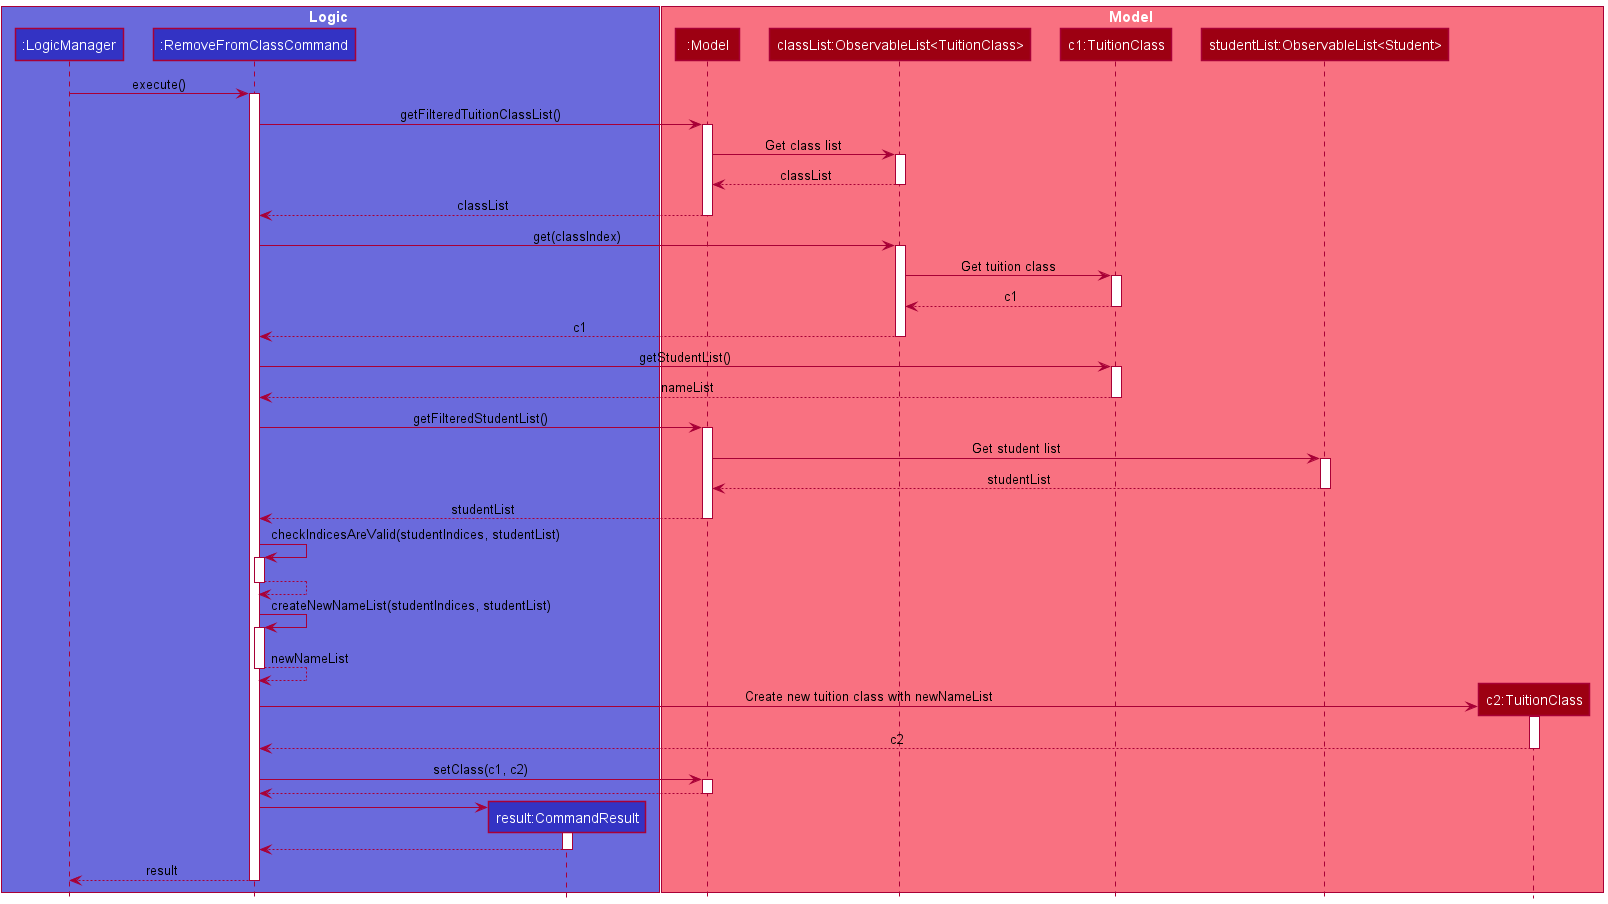

The diagram above was rendered by PlantUML. Its source (embedded in the PNG):
@startuml
'https://plantuml.com/sequence-diagram

!include Style.puml

box Logic LOGIC_COLOR_T2

participant ":LogicManager" as LogicManager LOGIC_COLOR
participant ":RemoveFromClassCommand" as RemoveFromClassCommand LOGIC_COLOR
participant "result:CommandResult" as CommandResult LOGIC_COLOR
end box
box Model MODEL_COLOR_T1
participant ":Model" as Model MODEL_COLOR
participant "classList:ObservableList<TuitionClass>" as tuitionClassList MODEL_COLOR
participant "c1:TuitionClass" as TuitionClass MODEL_COLOR
participant "studentList:ObservableList<Student>" as studentList MODEL_COLOR
participant "c2:TuitionClass" as newTuitionClass MODEL_COLOR
end box

LogicManager -> RemoveFromClassCommand: execute()
activate RemoveFromClassCommand

RemoveFromClassCommand -> Model: getFilteredTuitionClassList()
activate Model
Model -> tuitionClassList: Get class list
activate tuitionClassList
Model <-- tuitionClassList: classList
deactivate
RemoveFromClassCommand <-- Model: classList
deactivate Model

RemoveFromClassCommand -> tuitionClassList: get(classIndex)
activate tuitionClassList
tuitionClassList -> TuitionClass: Get tuition class
activate TuitionClass
tuitionClassList <-- TuitionClass: c1
deactivate
RemoveFromClassCommand <-- tuitionClassList: c1
deactivate tuitionClassList

RemoveFromClassCommand -> TuitionClass: getStudentList()
activate TuitionClass
RemoveFromClassCommand <-- TuitionClass: nameList
deactivate

RemoveFromClassCommand -> Model: getFilteredStudentList()
activate Model
Model -> studentList: Get student list
activate studentList
Model <-- studentList: studentList
deactivate
RemoveFromClassCommand <-- Model: studentList
deactivate Model

RemoveFromClassCommand -> RemoveFromClassCommand ++: checkIndicesAreValid(studentIndices, studentList)
RemoveFromClassCommand --> RemoveFromClassCommand --

RemoveFromClassCommand -> RemoveFromClassCommand ++: createNewNameList(studentIndices, studentList)
RemoveFromClassCommand --> RemoveFromClassCommand --: newNameList

create newTuitionClass
RemoveFromClassCommand -> newTuitionClass ++ :Create new tuition class with newNameList
RemoveFromClassCommand <-- newTuitionClass -- : c2


RemoveFromClassCommand -> Model: setClass(c1, c2)
activate Model
RemoveFromClassCommand <-- Model
deactivate Model
create CommandResult
RemoveFromClassCommand -> CommandResult
activate CommandResult
RemoveFromClassCommand <-- CommandResult
deactivate CommandResult
LogicManager <-- RemoveFromClassCommand: result
deactivate RemoveFromClassCommand


@enduml